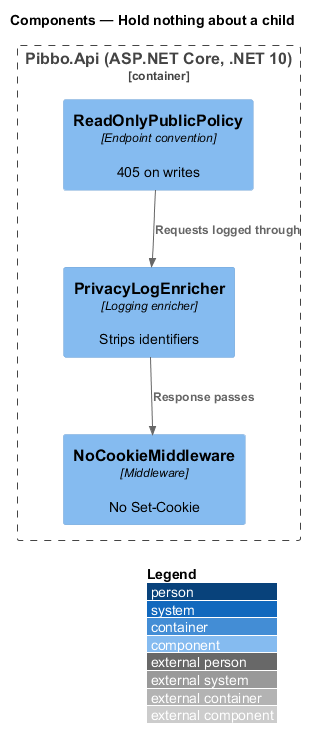

The diagram above was rendered by PlantUML. Its source (embedded in the PNG):
@startuml
!include <C4/C4_Component>
LAYOUT_WITH_LEGEND()
title Components — Hold nothing about a child
Container_Boundary(b, "Pibbo.Api (ASP.NET Core, .NET 10)") {
  Component(pol, "ReadOnlyPublicPolicy", "Endpoint convention", "405 on writes")
  Component(log, "PrivacyLogEnricher", "Logging enricher", "Strips identifiers")
  Component(nc, "NoCookieMiddleware", "Middleware", "No Set-Cookie")
}
Rel(pol, log, "Requests logged through")
Rel(log, nc, "Response passes")
@enduml